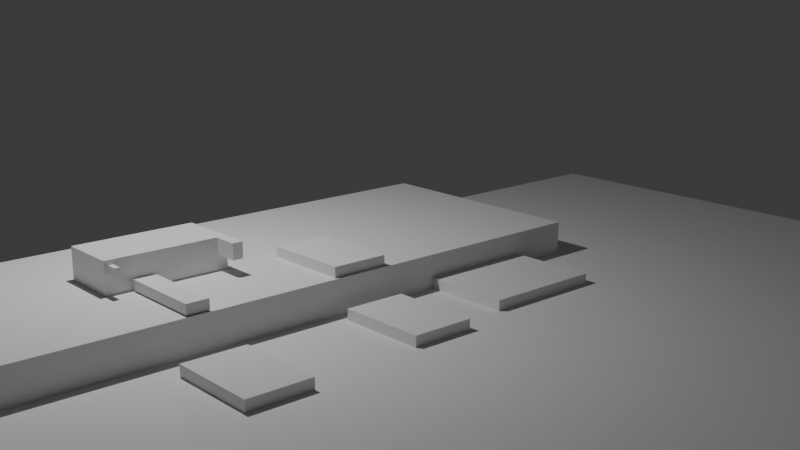 # Source: idea_anim.blend  (saved by Blender 5.0.119; exported with 4.5.12 LTS)
import bpy
from mathutils import Matrix  # noqa: F401  (used for matrix-valued properties, if any)

bpy.ops.wm.read_factory_settings(use_empty=True)
scene = bpy.context.scene
scene.name = 'Scene'

# ---- collections
col_collection = bpy.data.collections.new('Collection'); scene.collection.children.link(col_collection)
col_ninja = bpy.data.collections.new('ninja'); col_collection.children.link(col_ninja)
col_caisses_vides = bpy.data.collections.new('caisses vides'); col_collection.children.link(col_caisses_vides)

# ---- materials (node trees are filled in below, after node groups)
mat_material = bpy.data.materials.new('Material')
mat_material.alpha_threshold = 0.0
mat_material.use_backface_culling_lightprobe_volume = False
mat_material.roughness = 0.5
mat_material.line_color = (0.0, 0.0, 0.0, 1.0)

# ---- material node trees
mat_material.use_nodes = True; mat_material.node_tree.nodes.clear()
_N = mat_material.node_tree.nodes; _L = mat_material.node_tree.links
n0 = _N.new('ShaderNodeOutputMaterial'); n0.name = 'Material Output'; n0.location = (200, 100)
n1 = _N.new('ShaderNodeBsdfPrincipled'); n1.name = 'Principled BSDF'; n1.location = (-200, 100)
_L.new(n1.outputs[0], n0.inputs[0])
n0.is_active_output = True

# ---- world
world_world = bpy.data.worlds.new('World'); scene.world = world_world
world_world.use_nodes = True; world_world.node_tree.nodes.clear()
_N = world_world.node_tree.nodes; _L = world_world.node_tree.links
n0 = _N.new('ShaderNodeOutputWorld'); n0.name = 'World Output'; n0.location = (200, 100)
n1 = _N.new('ShaderNodeBackground'); n1.name = 'Background'; n1.location = (-200, 100)
n1.inputs[0].default_value = (0.05088, 0.05088, 0.05088, 1.0)
_L.new(n1.outputs[0], n0.inputs[0])
n0.is_active_output = True
world_world.color = (0.05088, 0.05088, 0.05088)
world_world.sun_shadow_jitter_overblur = 0.0

# ---- cameras
cam_camera = bpy.data.cameras.new('Camera')
cam_camera.clip_end = 100.0
cam_camera.ortho_scale = 7.314

# ---- lights
light_light = bpy.data.lights.new('Light', 'POINT')
light_light.energy = 1000.0
light_light.shadow_soft_size = 0.1

# ---- meshes
me_cube_003 = bpy.data.meshes.new('Cube.003')
me_cube_003.from_pydata([(-0.002605, -0.002914, -0.5541), (-0.002605, -0.002914, 0.00389), (-0.002605, 4.057, -0.5541), (-0.002605, 4.057, 0.00389), (19.86, -0.002914, -1.0), (19.86, -0.002914, 0.00389), (19.86, 4.057, -0.5541), (19.86, 4.057, 0.00389), (-0.002605, 4.286, -4.514), (-0.002605, -0.002914, -4.514), (19.86, 4.286, -4.514), (19.86, -0.002914, -4.514), (19.86, 34.48, -0.5541), (-0.002605, 34.48, -0.5541), (19.86, 34.48, -4.514), (-0.002605, 34.48, -4.514), (-5.241, 4.286, -0.5541), (-5.241, -0.002914, -0.5541), (-5.241, 4.286, -4.514), (-5.241, -0.002914, -4.514), (-5.241, 34.48, -4.514), (-5.241, 34.48, -0.5541)], [], [(0, 1, 3, 2), (2, 3, 7, 6), (6, 7, 5, 4), (4, 5, 1, 0), (4, 0, 9, 11), (7, 3, 1, 5), (8, 10, 11, 9), (13, 15, 20, 21), (8, 9, 19, 18), (6, 4, 11, 10), (13, 12, 14, 15), (2, 6, 12, 13), (10, 8, 15, 14), (6, 10, 14, 12), (18, 16, 21, 20), (17, 16, 18, 19), (2, 13, 21, 16), (0, 2, 16, 17), (9, 0, 17, 19), (15, 8, 18, 20)])
_uv = me_cube_003.uv_layers.new(name='UVMap')
_uv.uv.foreach_set('vector', [0.375, 0.0, 0.625, 0.0, 0.625, 0.25, 0.375, 0.25, 0.375, 0.25, 0.625, 0.25, 0.625, 0.5, 0.375, 0.5, 0.375, 0.5, 0.625, 0.5, 0.625, 0.75, 0.375, 0.75, 0.375, 0.75, 0.625, 0.75, 0.625, 1.0, 0.375, 1.0, 0.375, 0.75, 0.375, 1.0, 0.375, 1.0, 0.375, 0.75, 0.625, 0.5, 0.875, 0.5, 0.875, 0.75, 0.625, 0.75, 0.125, 0.5, 0.375, 0.5, 0.375, 0.75, 0.125, 0.75, 0.375, 0.25, 0.375, 0.25, 0.375, 0.25, 0.375, 0.25, 0.125, 0.5, 0.125, 0.75, 0.125, 0.75, 0.125, 0.5, 0.375, 0.5, 0.375, 0.75, 0.375, 0.75, 0.375, 0.5, 0.375, 0.25, 0.375, 0.5, 0.375, 0.5, 0.375, 0.25, 0.375, 0.25, 0.375, 0.5, 0.375, 0.5, 0.375, 0.25, 0.375, 0.5, 0.125, 0.5, 0.125, 0.5, 0.375, 0.5, 0.375, 0.5, 0.375, 0.5, 0.375, 0.5, 0.375, 0.5, 0.375, 0.25, 0.375, 0.25, 0.375, 0.25, 0.375, 0.25, 0.375, 0.0, 0.375, 0.25, 0.375, 0.25, 0.375, 0.0, 0.375, 0.25, 0.375, 0.25, 0.375, 0.25, 0.375, 0.25, 0.375, 0.0, 0.375, 0.25, 0.375, 0.25, 0.375, 0.0, 0.375, 1.0, 0.375, 1.0, 0.375, 1.0, 0.375, 1.0, 0.125, 0.5, 0.125, 0.5, 0.125, 0.5, 0.125, 0.5])
me_cube_003.update()
me_cube_006 = bpy.data.meshes.new('Cube.006')
me_cube_006.from_pydata([(-0.5175, -0.7364, -0.003039), (-0.5175, -0.7364, 0.1721), (-0.5175, 0.7364, -0.003039), (-0.5175, 0.7364, 0.1721), (0.5175, -0.7364, -0.003039), (0.5175, -0.7364, 0.1721), (0.5175, 0.7364, -0.003039), (0.5175, 0.7364, 0.1721)], [], [(0, 1, 3, 2), (2, 3, 7, 6), (6, 7, 5, 4), (4, 5, 1, 0), (2, 6, 4, 0), (7, 3, 1, 5)])
_uv = me_cube_006.uv_layers.new(name='UVMap')
_uv.uv.foreach_set('vector', [0.375, 0.0, 0.625, 0.0, 0.625, 0.25, 0.375, 0.25, 0.375, 0.25, 0.625, 0.25, 0.625, 0.5, 0.375, 0.5, 0.375, 0.5, 0.625, 0.5, 0.625, 0.75, 0.375, 0.75, 0.375, 0.75, 0.625, 0.75, 0.625, 1.0, 0.375, 1.0, 0.125, 0.5, 0.375, 0.5, 0.375, 0.75, 0.125, 0.75, 0.625, 0.5, 0.875, 0.5, 0.875, 0.75, 0.625, 0.75])
me_cube_006.update()
me_cube_002 = bpy.data.meshes.new('Cube.002')
me_cube_002.from_pydata([(-1.0, -0.7364, -0.003039), (-1.0, -0.7364, 0.1721), (-1.0, 0.7364, -0.003039), (-1.0, 0.7364, 0.1721), (1.0, -0.7364, -0.003039), (1.0, -0.7364, 0.1721), (1.0, 0.7364, -0.003039), (1.0, 0.7364, 0.1721)], [], [(0, 1, 3, 2), (2, 3, 7, 6), (6, 7, 5, 4), (4, 5, 1, 0), (2, 6, 4, 0), (7, 3, 1, 5)])
_uv = me_cube_002.uv_layers.new(name='UVMap')
_uv.uv.foreach_set('vector', [0.375, 0.0, 0.625, 0.0, 0.625, 0.25, 0.375, 0.25, 0.375, 0.25, 0.625, 0.25, 0.625, 0.5, 0.375, 0.5, 0.375, 0.5, 0.625, 0.5, 0.625, 0.75, 0.375, 0.75, 0.375, 0.75, 0.625, 0.75, 0.625, 1.0, 0.375, 1.0, 0.125, 0.5, 0.375, 0.5, 0.375, 0.75, 0.125, 0.75, 0.625, 0.5, 0.875, 0.5, 0.875, 0.75, 0.625, 0.75])
me_cube_002.update()
me_cube_007 = bpy.data.meshes.new('Cube.007')
me_cube_007.from_pydata([(-0.5175, -0.7364, -0.003039), (-0.5175, -0.7364, 0.1721), (-0.5175, 0.7364, -0.003039), (-0.5175, 0.7364, 0.1721), (0.5175, -0.7364, -0.003039), (0.5175, -0.7364, 0.1721), (0.5175, 0.7364, -0.003039), (0.5175, 0.7364, 0.1721)], [], [(0, 1, 3, 2), (2, 3, 7, 6), (6, 7, 5, 4), (4, 5, 1, 0), (2, 6, 4, 0), (7, 3, 1, 5)])
_uv = me_cube_007.uv_layers.new(name='UVMap')
_uv.uv.foreach_set('vector', [0.375, 0.0, 0.625, 0.0, 0.625, 0.25, 0.375, 0.25, 0.375, 0.25, 0.625, 0.25, 0.625, 0.5, 0.375, 0.5, 0.375, 0.5, 0.625, 0.5, 0.625, 0.75, 0.375, 0.75, 0.375, 0.75, 0.625, 0.75, 0.625, 1.0, 0.375, 1.0, 0.125, 0.5, 0.375, 0.5, 0.375, 0.75, 0.125, 0.75, 0.625, 0.5, 0.875, 0.5, 0.875, 0.75, 0.625, 0.75])
me_cube_007.update()
me_cube_001 = bpy.data.meshes.new('Cube.001')
me_cube_001.from_pydata([(-0.03965, -0.09666, -0.06693), (-0.03965, -0.09666, 0.06693), (-0.03965, 0.09666, -0.06693), (-0.03965, 0.09666, 0.06693), (0.03965, -0.09666, -0.06693), (0.03965, -0.09666, 0.06693), (0.03965, 0.09666, -0.06693), (0.03965, 0.09666, 0.06693)], [], [(0, 1, 3, 2), (2, 3, 7, 6), (6, 7, 5, 4), (4, 5, 1, 0), (2, 6, 4, 0), (7, 3, 1, 5)])
_uv = me_cube_001.uv_layers.new(name='UVMap')
_uv.uv.foreach_set('vector', [0.375, 0.0, 0.625, 0.0, 0.625, 0.25, 0.375, 0.25, 0.375, 0.25, 0.625, 0.25, 0.625, 0.5, 0.375, 0.5, 0.375, 0.5, 0.625, 0.5, 0.625, 0.75, 0.375, 0.75, 0.375, 0.75, 0.625, 0.75, 0.625, 1.0, 0.375, 1.0, 0.125, 0.5, 0.375, 0.5, 0.375, 0.75, 0.125, 0.75, 0.625, 0.5, 0.875, 0.5, 0.875, 0.75, 0.625, 0.75])
me_cube_001.update()
me_cube = bpy.data.meshes.new('Cube')
me_cube.from_pydata([(1.0, 0.9914, 0.5237), (1.0, 0.9914, 0.002842), (1.0, 0.0008227, 0.5237), (1.0, 0.0008227, 0.002842), (-1.0, 0.9914, 0.5237), (-1.0, 0.9914, 0.002842), (-1.0, 0.0008227, 0.5237), (-1.0, 0.0008227, 0.002842), (-0.8281, 0.9914, 0.002842), (-0.8281, 0.0008227, 0.5237), (-0.8281, 0.0008227, 0.002842), (-0.8281, 0.9914, 0.5237), (1.0, 0.9914, 0.2633), (-1.0, 0.0008227, 0.2633), (1.0, 0.0008227, 0.2633), (-1.0, 0.9914, 0.2633), (-0.8281, 0.9914, 0.2633), (-0.8281, 0.0008227, 0.2633), (-1.0, 1.42, 0.5237), (-0.8281, 1.42, 0.5237), (-1.0, 1.42, 0.2633), (-0.8281, 1.42, 0.2633)], [], [(11, 4, 6, 9), (17, 9, 6, 13), (13, 6, 4, 15), (8, 1, 3, 10), (12, 0, 2, 14), (16, 11, 0, 12), (4, 11, 19, 18), (5, 8, 10, 7), (14, 2, 9, 17), (0, 11, 9, 2), (3, 14, 17, 10), (5, 15, 16, 8), (8, 16, 12, 1), (1, 12, 14, 3), (7, 13, 15, 5), (10, 17, 13, 7), (20, 18, 19, 21), (11, 16, 21, 19), (16, 15, 20, 21), (15, 4, 18, 20)])
_uv = me_cube.uv_layers.new(name='UVMap')
_uv.uv.foreach_set('vector', [0.8535, 0.5, 0.875, 0.5, 0.875, 0.75, 0.8535, 0.75, 0.5, 0.9785, 0.625, 0.9785, 0.625, 1.0, 0.5, 1.0, 0.5, 0.0, 0.625, 0.0, 0.625, 0.25, 0.5, 0.25, 0.1465, 0.5, 0.375, 0.5, 0.375, 0.75, 0.1465, 0.75, 0.5, 0.5, 0.625, 0.5, 0.625, 0.75, 0.5, 0.75, 0.5, 0.2715, 0.625, 0.2715, 0.625, 0.5, 0.5, 0.5, 0.875, 0.5, 0.8535, 0.5, 0.8535, 0.5, 0.875, 0.5, 0.125, 0.5, 0.1465, 0.5, 0.1465, 0.75, 0.125, 0.75, 0.5, 0.75, 0.625, 0.75, 0.625, 0.9785, 0.5, 0.9785, 0.625, 0.5, 0.8535, 0.5, 0.8535, 0.75, 0.625, 0.75, 0.375, 0.75, 0.5, 0.75, 0.5, 0.9785, 0.375, 0.9785, 0.375, 0.25, 0.5, 0.25, 0.5, 0.2715, 0.375, 0.2715, 0.375, 0.2715, 0.5, 0.2715, 0.5, 0.5, 0.375, 0.5, 0.375, 0.5, 0.5, 0.5, 0.5, 0.75, 0.375, 0.75, 0.375, 0.0, 0.5, 0.0, 0.5, 0.25, 0.375, 0.25, 0.375, 0.9785, 0.5, 0.9785, 0.5, 1.0, 0.375, 1.0, 0.5, 0.25, 0.625, 0.25, 0.625, 0.2715, 0.5, 0.2715, 0.625, 0.2715, 0.5, 0.2715, 0.5, 0.2715, 0.625, 0.2715, 0.5, 0.2715, 0.5, 0.25, 0.5, 0.25, 0.5, 0.2715, 0.5, 0.25, 0.625, 0.25, 0.625, 0.25, 0.5, 0.25])
me_cube.materials.append(mat_material)
me_cube.use_mirror_vertex_groups = False
me_cube.update()
me_cube_005 = bpy.data.meshes.new('Cube.005')
me_cube_005.from_pydata([(-0.6921, -0.7364, -0.003039), (-0.6921, -0.7364, 0.1721), (-0.6921, 0.7364, -0.003039), (-0.6921, 0.7364, 0.1721), (0.6921, -0.7364, -0.003039), (0.6921, -0.7364, 0.1721), (0.6921, 0.7364, -0.003039), (0.6921, 0.7364, 0.1721)], [], [(0, 1, 3, 2), (2, 3, 7, 6), (6, 7, 5, 4), (4, 5, 1, 0), (2, 6, 4, 0), (7, 3, 1, 5)])
_uv = me_cube_005.uv_layers.new(name='UVMap')
_uv.uv.foreach_set('vector', [0.375, 0.0, 0.625, 0.0, 0.625, 0.25, 0.375, 0.25, 0.375, 0.25, 0.625, 0.25, 0.625, 0.5, 0.375, 0.5, 0.375, 0.5, 0.625, 0.5, 0.625, 0.75, 0.375, 0.75, 0.375, 0.75, 0.625, 0.75, 0.625, 1.0, 0.375, 1.0, 0.125, 0.5, 0.375, 0.5, 0.375, 0.75, 0.125, 0.75, 0.625, 0.5, 0.875, 0.5, 0.875, 0.75, 0.625, 0.75])
me_cube_005.update()
me_cube_008 = bpy.data.meshes.new('Cube.008')
me_cube_008.from_pydata([(-1.0, -1.0, -1.0), (-1.0, -1.0, 1.0), (-1.0, 1.0, -1.0), (-1.0, 1.0, 1.0), (1.0, -1.0, -1.0), (1.0, -1.0, 1.0), (1.0, 1.0, -1.0), (1.0, 1.0, 1.0)], [], [(0, 1, 3, 2), (2, 3, 7, 6), (6, 7, 5, 4), (4, 5, 1, 0), (2, 6, 4, 0), (7, 3, 1, 5)])
_uv = me_cube_008.uv_layers.new(name='UVMap')
_uv.uv.foreach_set('vector', [0.375, 0.0, 0.625, 0.0, 0.625, 0.25, 0.375, 0.25, 0.375, 0.25, 0.625, 0.25, 0.625, 0.5, 0.375, 0.5, 0.375, 0.5, 0.625, 0.5, 0.625, 0.75, 0.375, 0.75, 0.375, 0.75, 0.625, 0.75, 0.625, 1.0, 0.375, 1.0, 0.125, 0.5, 0.375, 0.5, 0.375, 0.75, 0.125, 0.75, 0.625, 0.5, 0.875, 0.5, 0.875, 0.75, 0.625, 0.75])
me_cube_008.update()

# ---- objects
ob_camera = bpy.data.objects.new('Camera', cam_camera)
ob_light = bpy.data.objects.new('Light', light_light)
ob_cube = bpy.data.objects.new('Cube', me_cube_003)
ob_caisses_frigo_1 = bpy.data.objects.new('caisses frigo 1', me_cube_006)
ob_caisse_dessous = bpy.data.objects.new('caisse dessous', me_cube_002)
ob_caisses_frigo_2 = bpy.data.objects.new('caisses frigo 2', me_cube_007)
ob_pince = bpy.data.objects.new('pince', me_cube_001)
ob_corps = bpy.data.objects.new('corps', me_cube)
ob_premi_res = bpy.data.objects.new('premières', me_cube_005)
ob_3e = bpy.data.objects.new('3e', me_cube_008)

# ---- transforms, parenting, visibility, modifiers, constraints
ob_camera.location = (14.44, 16.26, 4.964)
ob_camera.rotation_euler = (1.309, -0.0, 2.419)
ob_camera.lock_rotations_4d = False
ob_camera.empty_display_type = 'ARROWS'
ob_camera.color = (0.0, 0.0, 0.0, 0.0)
ob_camera.display_type = 'WIRE'
ob_camera.lineart.crease_threshold = 0.0
ob_light.location = (6.756, 2.147, 5.904)
ob_light.rotation_euler = (0.6503, 0.05522, 1.866)
ob_light.lock_rotations_4d = False
ob_light.empty_display_type = 'ARROWS'
ob_light.color = (0.0, 0.0, 0.0, 0.0)
ob_light.lineart.crease_threshold = 0.0
ob_cube.location = (0.0, 0.0, 0.0)
ob_caisses_frigo_1.location = (4.407, 5.057, -0.55)
ob_caisse_dessous.location = (2.0, 4.774, -0.5521)
ob_caisses_frigo_2.location = (7.328, 5.29, -0.55)
ob_pince.location = (7.715, 2.67, 0.3843)
ob_corps.location = (6.817, 1.576, 0.0)
ob_corps.lock_rotations_4d = False
ob_corps.empty_display_type = 'ARROWS'
ob_corps.lineart.crease_threshold = 0.0
ob_premi_res.location = (4.425, 3.27, 0.004202)
ob_premi_res.scale = (0.687, 1.0, 1.0)
ob_3e.location = (7.218, 3.315, 0.09752)
ob_3e.scale = (0.1825, 0.7008, 0.08292)

# ---- collection membership
scene.collection.objects.link(ob_camera)
scene.collection.objects.link(ob_light)
scene.collection.objects.link(ob_cube)
col_collection.objects.link(ob_caisses_frigo_1)
col_collection.objects.link(ob_caisse_dessous)
col_collection.objects.link(ob_caisses_frigo_2)
col_ninja.objects.link(ob_pince)
col_ninja.objects.link(ob_corps)
col_caisses_vides.objects.link(ob_premi_res)
col_caisses_vides.objects.link(ob_3e)

# ---- scene / render settings (as saved in the file)
scene.camera = ob_camera
scene.frame_start = 1; scene.frame_end = 160; scene.frame_set(138)
scene.render.engine = 'BLENDER_EEVEE_NEXT'
scene.render.image_settings.file_format = 'FFMPEG'
scene.render.image_settings.color_mode = 'RGB'
scene.render.bake_bias = 0.0
scene.render.bake_samples = 0
scene.cycles.shading_system = True
scene.cycles.sampling_pattern = 'TABULATED_SOBOL'
scene.eevee.taa_samples = 8
scene.eevee.taa_render_samples = 32
scene.eevee.use_volume_custom_range = False
bpy.context.view_layer.update()
